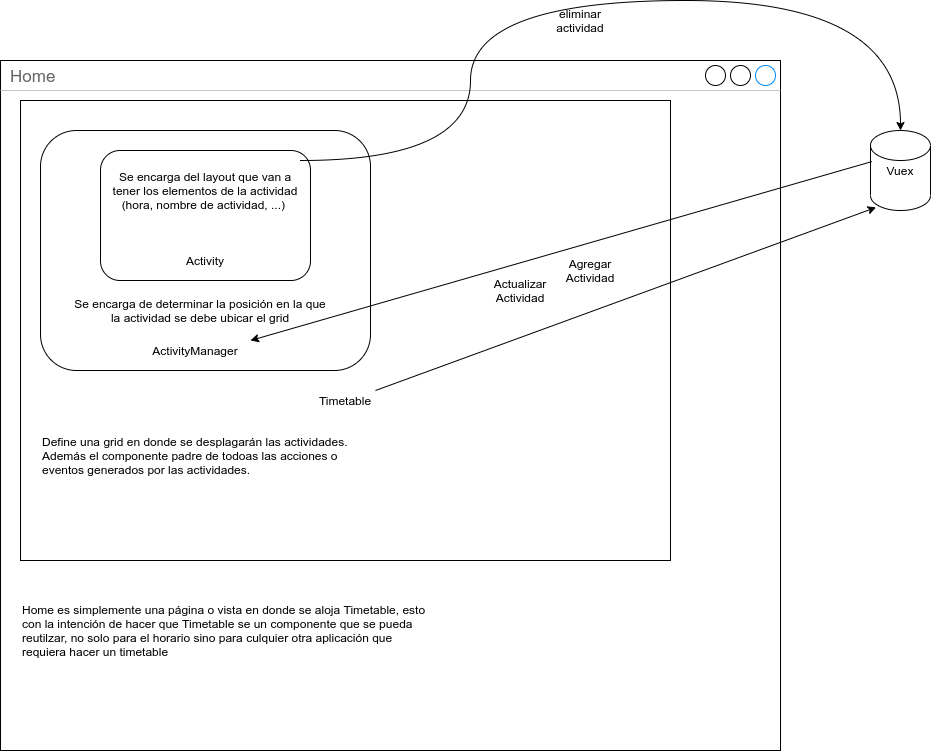

The diagram above was exported from draw.io. Its source (the exported page's mxGraphModel, read from the mxfile embedded in the PNG):
<mxGraphModel dx="1082" dy="654" grid="1" gridSize="10" guides="1" tooltips="1" connect="1" arrows="1" fold="1" page="1" pageScale="1" pageWidth="1100" pageHeight="850" math="0" shadow="0">
  <root>
    <mxCell id="0" />
    <mxCell id="1" parent="0" />
    <mxCell id="pWlcRVsmrvHGnrO5E2Vd-1" value="Home" style="strokeWidth=1;shadow=0;dashed=0;align=center;html=1;shape=mxgraph.mockup.containers.window;align=left;verticalAlign=top;spacingLeft=8;strokeColor2=#008cff;strokeColor3=#c4c4c4;fontColor=#666666;mainText=;fontSize=17;labelBackgroundColor=none;" parent="1" vertex="1">
      <mxGeometry x="50" y="70" width="780" height="690" as="geometry" />
    </mxCell>
    <mxCell id="pWlcRVsmrvHGnrO5E2Vd-2" value="" style="verticalLabelPosition=bottom;verticalAlign=top;html=1;shape=mxgraph.basic.rect;fillColor2=none;strokeWidth=1;size=20;indent=5;" parent="1" vertex="1">
      <mxGeometry x="70" y="110" width="650" height="460" as="geometry" />
    </mxCell>
    <mxCell id="pWlcRVsmrvHGnrO5E2Vd-4" value="" style="rounded=1;whiteSpace=wrap;html=1;" parent="1" vertex="1">
      <mxGeometry x="90" y="140" width="330" height="240" as="geometry" />
    </mxCell>
    <mxCell id="pWlcRVsmrvHGnrO5E2Vd-5" value="" style="rounded=1;whiteSpace=wrap;html=1;" parent="1" vertex="1">
      <mxGeometry x="150" y="160" width="210" height="130" as="geometry" />
    </mxCell>
    <mxCell id="pWlcRVsmrvHGnrO5E2Vd-6" value="ActivityManager" style="text;html=1;strokeColor=none;fillColor=none;align=center;verticalAlign=middle;whiteSpace=wrap;rounded=0;" parent="1" vertex="1">
      <mxGeometry x="190" y="350" width="110" height="20" as="geometry" />
    </mxCell>
    <mxCell id="pWlcRVsmrvHGnrO5E2Vd-7" value="Activity" style="text;html=1;strokeColor=none;fillColor=none;align=center;verticalAlign=middle;whiteSpace=wrap;rounded=0;" parent="1" vertex="1">
      <mxGeometry x="200" y="260" width="110" height="20" as="geometry" />
    </mxCell>
    <mxCell id="pWlcRVsmrvHGnrO5E2Vd-8" value="Timetable" style="text;html=1;strokeColor=none;fillColor=none;align=center;verticalAlign=middle;whiteSpace=wrap;rounded=0;" parent="1" vertex="1">
      <mxGeometry x="365" y="400" width="60" height="20" as="geometry" />
    </mxCell>
    <mxCell id="PdRJSUjuHxQ7XRO3WU-B-1" style="edgeStyle=orthogonalEdgeStyle;curved=1;rounded=0;orthogonalLoop=1;jettySize=auto;html=1;entryX=0.5;entryY=0;entryDx=0;entryDy=0;entryPerimeter=0;" edge="1" parent="1" source="pWlcRVsmrvHGnrO5E2Vd-16" target="pWlcRVsmrvHGnrO5E2Vd-23">
      <mxGeometry relative="1" as="geometry">
        <Array as="points">
          <mxPoint x="520" y="170" />
          <mxPoint x="520" y="10" />
          <mxPoint x="950" y="10" />
        </Array>
      </mxGeometry>
    </mxCell>
    <mxCell id="pWlcRVsmrvHGnrO5E2Vd-16" value="Se encarga del layout que van a tener los elementos de la actividad (hora, nombre de actividad, ...)&amp;nbsp;" style="text;html=1;strokeColor=none;fillColor=none;align=center;verticalAlign=middle;whiteSpace=wrap;rounded=0;" parent="1" vertex="1">
      <mxGeometry x="160" y="170" width="190" height="60" as="geometry" />
    </mxCell>
    <mxCell id="pWlcRVsmrvHGnrO5E2Vd-17" value="Se encarga de determinar la posición en la que la actividad se debe ubicar el grid" style="text;html=1;strokeColor=none;fillColor=none;align=center;verticalAlign=middle;whiteSpace=wrap;rounded=0;" parent="1" vertex="1">
      <mxGeometry x="120" y="300" width="260" height="40" as="geometry" />
    </mxCell>
    <mxCell id="pWlcRVsmrvHGnrO5E2Vd-19" value="Define una grid en donde se desplagarán las actividades. Además el componente padre de todoas las acciones o eventos generados por las actividades." style="text;html=1;strokeColor=none;fillColor=none;align=left;verticalAlign=middle;whiteSpace=wrap;rounded=0;" parent="1" vertex="1">
      <mxGeometry x="90" y="450" width="330" height="30" as="geometry" />
    </mxCell>
    <mxCell id="pWlcRVsmrvHGnrO5E2Vd-20" value="Home es simplemente una página o vista en donde se aloja Timetable, esto con la intención de hacer que Timetable se un componente que se pueda reutilzar, no solo para el horario sino para culquier otra aplicación que requiera hacer un timetable" style="text;html=1;strokeColor=none;fillColor=none;align=left;verticalAlign=middle;whiteSpace=wrap;rounded=0;" parent="1" vertex="1">
      <mxGeometry x="70" y="630" width="410" height="20" as="geometry" />
    </mxCell>
    <mxCell id="pWlcRVsmrvHGnrO5E2Vd-23" value="Vuex" style="shape=cylinder2;whiteSpace=wrap;html=1;boundedLbl=1;backgroundOutline=1;size=15;align=center;" parent="1" vertex="1">
      <mxGeometry x="920" y="140" width="60" height="80" as="geometry" />
    </mxCell>
    <mxCell id="pWlcRVsmrvHGnrO5E2Vd-26" value="eliminar actividad" style="text;html=1;strokeColor=none;fillColor=none;align=center;verticalAlign=middle;whiteSpace=wrap;rounded=0;" parent="1" vertex="1">
      <mxGeometry x="610" y="20" width="40" height="20" as="geometry" />
    </mxCell>
    <mxCell id="pWlcRVsmrvHGnrO5E2Vd-27" value="" style="endArrow=classic;html=1;exitX=1;exitY=0;exitDx=0;exitDy=0;entryX=0.093;entryY=0.961;entryDx=0;entryDy=0;entryPerimeter=0;" parent="1" source="pWlcRVsmrvHGnrO5E2Vd-8" target="pWlcRVsmrvHGnrO5E2Vd-23" edge="1">
      <mxGeometry width="50" height="50" relative="1" as="geometry">
        <mxPoint x="390" y="270" as="sourcePoint" />
        <mxPoint x="910" y="180" as="targetPoint" />
      </mxGeometry>
    </mxCell>
    <mxCell id="pWlcRVsmrvHGnrO5E2Vd-28" value="" style="endArrow=classic;html=1;exitX=0.021;exitY=0.389;exitDx=0;exitDy=0;entryX=1;entryY=0;entryDx=0;entryDy=0;exitPerimeter=0;" parent="1" source="pWlcRVsmrvHGnrO5E2Vd-23" target="pWlcRVsmrvHGnrO5E2Vd-6" edge="1">
      <mxGeometry width="50" height="50" relative="1" as="geometry">
        <mxPoint x="920" y="190" as="sourcePoint" />
        <mxPoint x="430" y="330" as="targetPoint" />
      </mxGeometry>
    </mxCell>
    <mxCell id="pWlcRVsmrvHGnrO5E2Vd-29" value="Agregar Actividad" style="text;html=1;strokeColor=none;fillColor=none;align=center;verticalAlign=middle;whiteSpace=wrap;rounded=0;" parent="1" vertex="1">
      <mxGeometry x="620" y="270" width="40" height="20" as="geometry" />
    </mxCell>
    <mxCell id="pWlcRVsmrvHGnrO5E2Vd-31" value="Actualizar Actividad" style="text;html=1;strokeColor=none;fillColor=none;align=center;verticalAlign=middle;whiteSpace=wrap;rounded=0;" parent="1" vertex="1">
      <mxGeometry x="550" y="290" width="40" height="20" as="geometry" />
    </mxCell>
  </root>
</mxGraphModel>